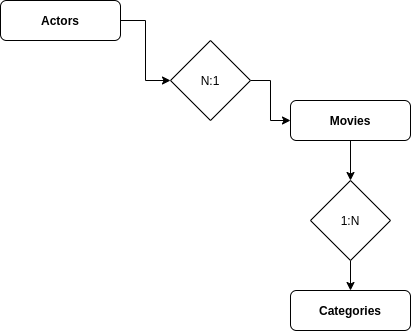

The diagram above was exported from draw.io. Its source (the exported page's mxGraphModel, read from the mxfile embedded in the PNG):
<mxGraphModel dx="862" dy="408" grid="1" gridSize="10" guides="1" tooltips="1" connect="1" arrows="1" fold="1" page="1" pageScale="1" pageWidth="827" pageHeight="1169" math="0" shadow="0">
  <root>
    <mxCell id="0" />
    <mxCell id="1" parent="0" />
    <mxCell id="aOI9o1fFhZFf0bnXWGFb-12" style="edgeStyle=orthogonalEdgeStyle;rounded=0;orthogonalLoop=1;jettySize=auto;html=1;" edge="1" parent="1" source="aOI9o1fFhZFf0bnXWGFb-1" target="aOI9o1fFhZFf0bnXWGFb-11">
      <mxGeometry relative="1" as="geometry" />
    </mxCell>
    <mxCell id="aOI9o1fFhZFf0bnXWGFb-1" value="Movies" style="rounded=1;whiteSpace=wrap;html=1;fontStyle=1" vertex="1" parent="1">
      <mxGeometry x="340" y="190" width="120" height="40" as="geometry" />
    </mxCell>
    <mxCell id="aOI9o1fFhZFf0bnXWGFb-7" style="edgeStyle=orthogonalEdgeStyle;rounded=0;orthogonalLoop=1;jettySize=auto;html=1;" edge="1" parent="1" source="aOI9o1fFhZFf0bnXWGFb-2" target="aOI9o1fFhZFf0bnXWGFb-6">
      <mxGeometry relative="1" as="geometry" />
    </mxCell>
    <mxCell id="aOI9o1fFhZFf0bnXWGFb-2" value="&lt;b&gt;Actors&lt;/b&gt;" style="rounded=1;whiteSpace=wrap;html=1;" vertex="1" parent="1">
      <mxGeometry x="50" y="90" width="120" height="40" as="geometry" />
    </mxCell>
    <mxCell id="aOI9o1fFhZFf0bnXWGFb-5" value="Categories" style="rounded=1;whiteSpace=wrap;html=1;fontStyle=1" vertex="1" parent="1">
      <mxGeometry x="340" y="380" width="120" height="40" as="geometry" />
    </mxCell>
    <mxCell id="aOI9o1fFhZFf0bnXWGFb-8" style="edgeStyle=orthogonalEdgeStyle;rounded=0;orthogonalLoop=1;jettySize=auto;html=1;entryX=0;entryY=0.5;entryDx=0;entryDy=0;" edge="1" parent="1" source="aOI9o1fFhZFf0bnXWGFb-6" target="aOI9o1fFhZFf0bnXWGFb-1">
      <mxGeometry relative="1" as="geometry" />
    </mxCell>
    <mxCell id="aOI9o1fFhZFf0bnXWGFb-6" value="" style="rhombus;whiteSpace=wrap;html=1;" vertex="1" parent="1">
      <mxGeometry x="220" y="130" width="80" height="80" as="geometry" />
    </mxCell>
    <mxCell id="aOI9o1fFhZFf0bnXWGFb-9" value="N:1" style="text;html=1;strokeColor=none;fillColor=none;align=center;verticalAlign=middle;whiteSpace=wrap;rounded=0;" vertex="1" parent="1">
      <mxGeometry x="240" y="160" width="40" height="20" as="geometry" />
    </mxCell>
    <mxCell id="aOI9o1fFhZFf0bnXWGFb-13" style="edgeStyle=orthogonalEdgeStyle;rounded=0;orthogonalLoop=1;jettySize=auto;html=1;" edge="1" parent="1" source="aOI9o1fFhZFf0bnXWGFb-11" target="aOI9o1fFhZFf0bnXWGFb-5">
      <mxGeometry relative="1" as="geometry" />
    </mxCell>
    <mxCell id="aOI9o1fFhZFf0bnXWGFb-11" value="" style="rhombus;whiteSpace=wrap;html=1;" vertex="1" parent="1">
      <mxGeometry x="360" y="270" width="80" height="80" as="geometry" />
    </mxCell>
    <mxCell id="aOI9o1fFhZFf0bnXWGFb-14" value="1:N" style="text;html=1;strokeColor=none;fillColor=none;align=center;verticalAlign=middle;whiteSpace=wrap;rounded=0;" vertex="1" parent="1">
      <mxGeometry x="380" y="300" width="40" height="20" as="geometry" />
    </mxCell>
  </root>
</mxGraphModel>